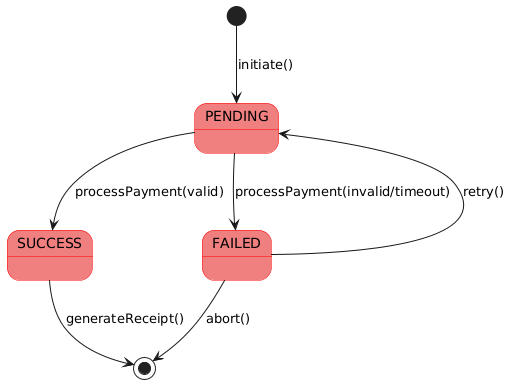

The diagram above was rendered by PlantUML. Its source (embedded in the PNG):
@startuml
skinparam state {
  BackgroundColor LightCoral
  BorderColor Red
}

[*] --> PENDING : initiate()

PENDING --> SUCCESS : processPayment(valid)
PENDING --> FAILED : processPayment(invalid/timeout)

FAILED --> PENDING : retry()
FAILED --> [*] : abort()

SUCCESS --> [*] : generateReceipt()
@enduml